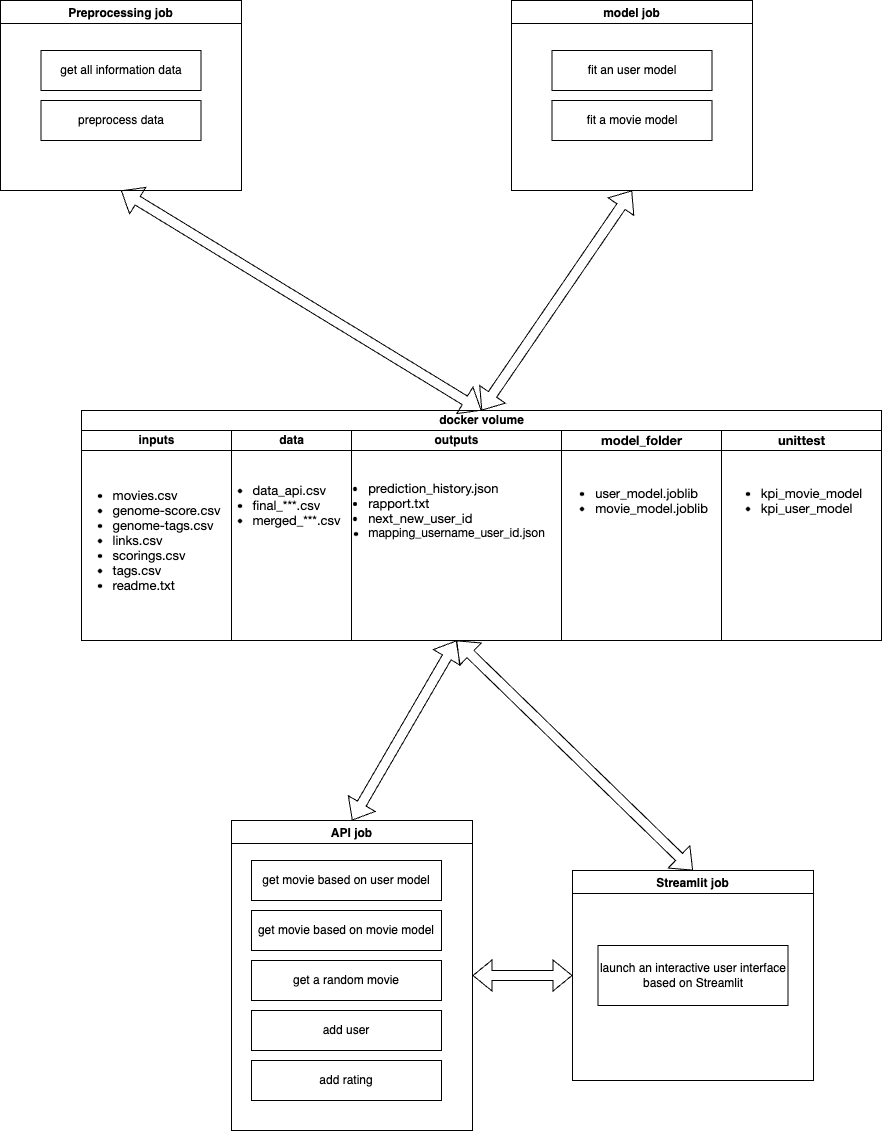

The diagram above was exported from draw.io. Its source (the exported page's mxGraphModel, read from the mxfile embedded in the PNG):
<mxGraphModel dx="1820" dy="959" grid="1" gridSize="10" guides="1" tooltips="1" connect="1" arrows="1" fold="1" page="1" pageScale="1" pageWidth="2339" pageHeight="3300" math="0" shadow="0">
  <root>
    <mxCell id="0" />
    <mxCell id="1" parent="0" />
    <mxCell id="5Wx2BNiv1AUS7xlek8FX-3" value="Preprocessing job" style="swimlane;" vertex="1" parent="1">
      <mxGeometry x="39" y="120" width="241" height="190" as="geometry" />
    </mxCell>
    <mxCell id="5Wx2BNiv1AUS7xlek8FX-4" value="get all information data" style="rounded=0;whiteSpace=wrap;html=1;" vertex="1" parent="5Wx2BNiv1AUS7xlek8FX-3">
      <mxGeometry x="40.5" y="50" width="160" height="40" as="geometry" />
    </mxCell>
    <mxCell id="5Wx2BNiv1AUS7xlek8FX-16" value="preprocess data" style="rounded=0;whiteSpace=wrap;html=1;" vertex="1" parent="5Wx2BNiv1AUS7xlek8FX-3">
      <mxGeometry x="40.5" y="100" width="160" height="40" as="geometry" />
    </mxCell>
    <mxCell id="5Wx2BNiv1AUS7xlek8FX-66" value="docker volume" style="swimlane;childLayout=stackLayout;resizeParent=1;resizeParentMax=0;startSize=20;html=1;" vertex="1" parent="1">
      <mxGeometry x="120" y="530" width="800.0000000000014" height="230" as="geometry" />
    </mxCell>
    <mxCell id="5Wx2BNiv1AUS7xlek8FX-67" value="inputs" style="swimlane;startSize=20;html=1;" vertex="1" parent="5Wx2BNiv1AUS7xlek8FX-66">
      <mxGeometry y="20" width="150" height="210" as="geometry" />
    </mxCell>
    <mxCell id="5Wx2BNiv1AUS7xlek8FX-71" value="&lt;ul style=&quot;font-size: medium; text-align: start;&quot; class=&quot;ul1&quot;&gt;&lt;ul style=&quot;list-style-type: disc;&quot; class=&quot;ul1&quot;&gt;&lt;li style=&quot;margin: 0px; font-variant-numeric: normal; font-variant-east-asian: normal; font-variant-alternates: normal; font-kerning: auto; font-optical-sizing: auto; font-feature-settings: normal; font-variation-settings: normal; font-stretch: normal; font-size: 13px; line-height: normal; font-family: &amp;quot;Helvetica Neue&amp;quot;;&quot; class=&quot;li1&quot;&gt;movies.csv&lt;/li&gt;&lt;li style=&quot;margin: 0px; font-variant-numeric: normal; font-variant-east-asian: normal; font-variant-alternates: normal; font-kerning: auto; font-optical-sizing: auto; font-feature-settings: normal; font-variation-settings: normal; font-stretch: normal; font-size: 13px; line-height: normal; font-family: &amp;quot;Helvetica Neue&amp;quot;;&quot; class=&quot;li1&quot;&gt;&lt;span style=&quot;font-variant-numeric: normal; font-variant-east-asian: normal; font-variant-alternates: normal; font-kerning: auto; font-optical-sizing: auto; font-feature-settings: normal; font-variation-settings: normal; font-stretch: normal; font-size: 9px; line-height: normal; font-family: Menlo;&quot; class=&quot;s1&quot;&gt;&lt;/span&gt;genome-score.csv&lt;/li&gt;&lt;li style=&quot;margin: 0px; font-variant-numeric: normal; font-variant-east-asian: normal; font-variant-alternates: normal; font-kerning: auto; font-optical-sizing: auto; font-feature-settings: normal; font-variation-settings: normal; font-stretch: normal; font-size: 13px; line-height: normal; font-family: &amp;quot;Helvetica Neue&amp;quot;;&quot; class=&quot;li1&quot;&gt;&lt;span style=&quot;font-variant-numeric: normal; font-variant-east-asian: normal; font-variant-alternates: normal; font-kerning: auto; font-optical-sizing: auto; font-feature-settings: normal; font-variation-settings: normal; font-stretch: normal; font-size: 9px; line-height: normal; font-family: Menlo;&quot; class=&quot;s1&quot;&gt;&lt;/span&gt;genome-tags.csv&lt;/li&gt;&lt;li style=&quot;margin: 0px; font-variant-numeric: normal; font-variant-east-asian: normal; font-variant-alternates: normal; font-kerning: auto; font-optical-sizing: auto; font-feature-settings: normal; font-variation-settings: normal; font-stretch: normal; font-size: 13px; line-height: normal; font-family: &amp;quot;Helvetica Neue&amp;quot;;&quot; class=&quot;li1&quot;&gt;&lt;span style=&quot;font-variant-numeric: normal; font-variant-east-asian: normal; font-variant-alternates: normal; font-kerning: auto; font-optical-sizing: auto; font-feature-settings: normal; font-variation-settings: normal; font-stretch: normal; font-size: 9px; line-height: normal; font-family: Menlo;&quot; class=&quot;s1&quot;&gt;&lt;/span&gt;links.csv&lt;/li&gt;&lt;li style=&quot;margin: 0px; font-variant-numeric: normal; font-variant-east-asian: normal; font-variant-alternates: normal; font-kerning: auto; font-optical-sizing: auto; font-feature-settings: normal; font-variation-settings: normal; font-stretch: normal; font-size: 13px; line-height: normal; font-family: &amp;quot;Helvetica Neue&amp;quot;;&quot; class=&quot;li1&quot;&gt;&lt;span style=&quot;font-variant-numeric: normal; font-variant-east-asian: normal; font-variant-alternates: normal; font-kerning: auto; font-optical-sizing: auto; font-feature-settings: normal; font-variation-settings: normal; font-stretch: normal; font-size: 9px; line-height: normal; font-family: Menlo;&quot; class=&quot;s1&quot;&gt;&lt;/span&gt;scorings.csv&lt;/li&gt;&lt;li style=&quot;margin: 0px; font-variant-numeric: normal; font-variant-east-asian: normal; font-variant-alternates: normal; font-kerning: auto; font-optical-sizing: auto; font-feature-settings: normal; font-variation-settings: normal; font-stretch: normal; font-size: 13px; line-height: normal; font-family: &amp;quot;Helvetica Neue&amp;quot;;&quot; class=&quot;li1&quot;&gt;&lt;span style=&quot;font-variant-numeric: normal; font-variant-east-asian: normal; font-variant-alternates: normal; font-kerning: auto; font-optical-sizing: auto; font-feature-settings: normal; font-variation-settings: normal; font-stretch: normal; font-size: 9px; line-height: normal; font-family: Menlo;&quot; class=&quot;s1&quot;&gt;&lt;/span&gt;tags.csv&lt;/li&gt;&lt;li style=&quot;margin: 0px; font-variant-numeric: normal; font-variant-east-asian: normal; font-variant-alternates: normal; font-kerning: auto; font-optical-sizing: auto; font-feature-settings: normal; font-variation-settings: normal; font-stretch: normal; font-size: 13px; line-height: normal; font-family: &amp;quot;Helvetica Neue&amp;quot;;&quot; class=&quot;li1&quot;&gt;&lt;span style=&quot;font-variant-numeric: normal; font-variant-east-asian: normal; font-variant-alternates: normal; font-kerning: auto; font-optical-sizing: auto; font-feature-settings: normal; font-variation-settings: normal; font-stretch: normal; font-size: 9px; line-height: normal; font-family: Menlo;&quot; class=&quot;s1&quot;&gt;&lt;/span&gt;readme.txt&lt;/li&gt;&lt;/ul&gt;&lt;/ul&gt;" style="text;html=1;align=center;verticalAlign=middle;resizable=0;points=[];autosize=1;strokeColor=none;fillColor=none;" vertex="1" parent="5Wx2BNiv1AUS7xlek8FX-67">
      <mxGeometry x="-60.000000000000455" y="30" width="210" height="160" as="geometry" />
    </mxCell>
    <mxCell id="5Wx2BNiv1AUS7xlek8FX-68" value="data" style="swimlane;startSize=20;html=1;" vertex="1" parent="5Wx2BNiv1AUS7xlek8FX-66">
      <mxGeometry x="150" y="20" width="120.00000000000045" height="210" as="geometry" />
    </mxCell>
    <mxCell id="5Wx2BNiv1AUS7xlek8FX-69" value="outputs" style="swimlane;startSize=20;html=1;" vertex="1" parent="5Wx2BNiv1AUS7xlek8FX-66">
      <mxGeometry x="270.00000000000045" y="20" width="210" height="210" as="geometry" />
    </mxCell>
    <mxCell id="5Wx2BNiv1AUS7xlek8FX-73" value="&lt;ul style=&quot;text-align: start;&quot; class=&quot;ul1&quot;&gt;&lt;ul style=&quot;list-style-type: disc;&quot; class=&quot;ul1&quot;&gt;&lt;li style=&quot;font-size: 13px; margin: 0px; font-variant-numeric: normal; font-variant-east-asian: normal; font-variant-alternates: normal; font-kerning: auto; font-optical-sizing: auto; font-feature-settings: normal; font-variation-settings: normal; font-stretch: normal; line-height: normal; font-family: &amp;quot;Helvetica Neue&amp;quot;;&quot; class=&quot;li1&quot;&gt;prediction_history.json&lt;/li&gt;&lt;li style=&quot;font-size: 13px; margin: 0px; font-variant-numeric: normal; font-variant-east-asian: normal; font-variant-alternates: normal; font-kerning: auto; font-optical-sizing: auto; font-feature-settings: normal; font-variation-settings: normal; font-stretch: normal; line-height: normal; font-family: &amp;quot;Helvetica Neue&amp;quot;;&quot; class=&quot;li1&quot;&gt;&lt;span style=&quot;font-variant-numeric: normal; font-variant-east-asian: normal; font-variant-alternates: normal; font-kerning: auto; font-optical-sizing: auto; font-feature-settings: normal; font-variation-settings: normal; font-stretch: normal; font-size: 9px; line-height: normal; font-family: Menlo;&quot; class=&quot;s1&quot;&gt;&lt;/span&gt;rapport.txt&lt;/li&gt;&lt;li style=&quot;font-size: 13px; margin: 0px; font-variant-numeric: normal; font-variant-east-asian: normal; font-variant-alternates: normal; font-kerning: auto; font-optical-sizing: auto; font-feature-settings: normal; font-variation-settings: normal; font-stretch: normal; line-height: normal; font-family: &amp;quot;Helvetica Neue&amp;quot;;&quot; class=&quot;li1&quot;&gt;next_new_user_id&lt;/li&gt;&lt;li style=&quot;margin: 0px; font-variant-numeric: normal; font-variant-east-asian: normal; font-variant-alternates: normal; font-kerning: auto; font-optical-sizing: auto; font-feature-settings: normal; font-variation-settings: normal; font-stretch: normal; line-height: normal;&quot; class=&quot;li1&quot;&gt;&lt;font face=&quot;Helvetica Neue&quot;&gt;mapping_username_user_id.json&lt;/font&gt;&lt;br&gt;&lt;/li&gt;&lt;/ul&gt;&lt;/ul&gt;" style="text;html=1;align=center;verticalAlign=middle;resizable=0;points=[];autosize=1;strokeColor=none;fillColor=none;" vertex="1" parent="5Wx2BNiv1AUS7xlek8FX-69">
      <mxGeometry x="-74.99999999999955" y="30" width="280" height="100" as="geometry" />
    </mxCell>
    <mxCell id="5Wx2BNiv1AUS7xlek8FX-72" value="&lt;ul style=&quot;font-size: medium; text-align: start;&quot; class=&quot;ul1&quot;&gt;&lt;ul style=&quot;list-style-type: disc;&quot; class=&quot;ul1&quot;&gt;&lt;li style=&quot;margin: 0px; font-variant-numeric: normal; font-variant-east-asian: normal; font-variant-alternates: normal; font-kerning: auto; font-optical-sizing: auto; font-feature-settings: normal; font-variation-settings: normal; font-stretch: normal; font-size: 13px; line-height: normal; font-family: &amp;quot;Helvetica Neue&amp;quot;;&quot; class=&quot;li1&quot;&gt;data_api.csv&lt;/li&gt;&lt;li style=&quot;margin: 0px; font-variant-numeric: normal; font-variant-east-asian: normal; font-variant-alternates: normal; font-kerning: auto; font-optical-sizing: auto; font-feature-settings: normal; font-variation-settings: normal; font-stretch: normal; font-size: 13px; line-height: normal; font-family: &amp;quot;Helvetica Neue&amp;quot;;&quot; class=&quot;li1&quot;&gt;&lt;span style=&quot;font-variant-numeric: normal; font-variant-east-asian: normal; font-variant-alternates: normal; font-kerning: auto; font-optical-sizing: auto; font-feature-settings: normal; font-variation-settings: normal; font-stretch: normal; font-size: 9px; line-height: normal; font-family: Menlo;&quot; class=&quot;s1&quot;&gt;&lt;/span&gt;final_***.csv&lt;/li&gt;&lt;li style=&quot;margin: 0px; font-variant-numeric: normal; font-variant-east-asian: normal; font-variant-alternates: normal; font-kerning: auto; font-optical-sizing: auto; font-feature-settings: normal; font-variation-settings: normal; font-stretch: normal; font-size: 13px; line-height: normal; font-family: &amp;quot;Helvetica Neue&amp;quot;;&quot; class=&quot;li1&quot;&gt;&lt;span style=&quot;font-variant-numeric: normal; font-variant-east-asian: normal; font-variant-alternates: normal; font-kerning: auto; font-optical-sizing: auto; font-feature-settings: normal; font-variation-settings: normal; font-stretch: normal; font-size: 9px; line-height: normal; font-family: Menlo;&quot; class=&quot;s1&quot;&gt;&lt;/span&gt;merged_***.csv&lt;/li&gt;&lt;/ul&gt;&lt;/ul&gt;" style="text;html=1;align=center;verticalAlign=middle;resizable=0;points=[];autosize=1;strokeColor=none;fillColor=none;" vertex="1" parent="5Wx2BNiv1AUS7xlek8FX-69">
      <mxGeometry x="-190" y="30" width="190" height="90" as="geometry" />
    </mxCell>
    <mxCell id="5Wx2BNiv1AUS7xlek8FX-74" value="&lt;span style=&quot;font-family: &amp;quot;Helvetica Neue&amp;quot;; font-size: 13px; text-align: start; background-color: initial;&quot;&gt;model_folder&lt;/span&gt;" style="swimlane;startSize=20;html=1;fontStyle=1" vertex="1" parent="5Wx2BNiv1AUS7xlek8FX-66">
      <mxGeometry x="480.00000000000045" y="20" width="160.00000000000045" height="210" as="geometry" />
    </mxCell>
    <mxCell id="5Wx2BNiv1AUS7xlek8FX-77" value="&lt;ul style=&quot;border-color: var(--border-color); font-size: medium; text-align: start;&quot; class=&quot;ul1&quot;&gt;&lt;li style=&quot;border-color: var(--border-color); margin: 0px; font-variant-numeric: normal; font-variant-east-asian: normal; font-variant-alternates: normal; font-kerning: auto; font-optical-sizing: auto; font-feature-settings: normal; font-variation-settings: normal; font-stretch: normal; font-size: 13px; line-height: normal; font-family: &amp;quot;Helvetica Neue&amp;quot;;&quot; class=&quot;li1&quot;&gt;user_model.joblib&lt;/li&gt;&lt;li style=&quot;border-color: var(--border-color); margin: 0px; font-variant-numeric: normal; font-variant-east-asian: normal; font-variant-alternates: normal; font-kerning: auto; font-optical-sizing: auto; font-feature-settings: normal; font-variation-settings: normal; font-stretch: normal; font-size: 13px; line-height: normal; font-family: &amp;quot;Helvetica Neue&amp;quot;;&quot; class=&quot;li1&quot;&gt;movie_model.joblib&lt;/li&gt;&lt;/ul&gt;" style="text;html=1;align=center;verticalAlign=middle;resizable=0;points=[];autosize=1;strokeColor=none;fillColor=none;" vertex="1" parent="5Wx2BNiv1AUS7xlek8FX-74">
      <mxGeometry x="-20.000000000000455" y="30" width="180" height="80" as="geometry" />
    </mxCell>
    <mxCell id="5Wx2BNiv1AUS7xlek8FX-103" value="&lt;span style=&quot;font-family: &amp;quot;Helvetica Neue&amp;quot;; font-size: 13px; text-align: start; background-color: initial;&quot;&gt;unittest&lt;/span&gt;" style="swimlane;startSize=20;html=1;fontStyle=1" vertex="1" parent="5Wx2BNiv1AUS7xlek8FX-66">
      <mxGeometry x="640.0000000000009" y="20" width="160.00000000000045" height="210" as="geometry" />
    </mxCell>
    <mxCell id="5Wx2BNiv1AUS7xlek8FX-104" value="&lt;ul style=&quot;border-color: var(--border-color); font-size: medium; text-align: start;&quot; class=&quot;ul1&quot;&gt;&lt;li style=&quot;border-color: var(--border-color); margin: 0px; font-variant-numeric: normal; font-variant-east-asian: normal; font-variant-alternates: normal; font-kerning: auto; font-optical-sizing: auto; font-feature-settings: normal; font-variation-settings: normal; font-stretch: normal; font-size: 13px; line-height: normal; font-family: &amp;quot;Helvetica Neue&amp;quot;;&quot; class=&quot;li1&quot;&gt;kpi_movie_model&lt;/li&gt;&lt;li style=&quot;border-color: var(--border-color); margin: 0px; font-variant-numeric: normal; font-variant-east-asian: normal; font-variant-alternates: normal; font-kerning: auto; font-optical-sizing: auto; font-feature-settings: normal; font-variation-settings: normal; font-stretch: normal; font-size: 13px; line-height: normal; font-family: &amp;quot;Helvetica Neue&amp;quot;;&quot; class=&quot;li1&quot;&gt;kpi_user_model&lt;/li&gt;&lt;/ul&gt;" style="text;html=1;align=center;verticalAlign=middle;resizable=0;points=[];autosize=1;strokeColor=none;fillColor=none;" vertex="1" parent="5Wx2BNiv1AUS7xlek8FX-103">
      <mxGeometry x="-10.000000000000455" y="30" width="160" height="80" as="geometry" />
    </mxCell>
    <mxCell id="5Wx2BNiv1AUS7xlek8FX-78" value="model job" style="swimlane;" vertex="1" parent="1">
      <mxGeometry x="550" y="120" width="241" height="190" as="geometry" />
    </mxCell>
    <mxCell id="5Wx2BNiv1AUS7xlek8FX-79" value="fit an user model" style="rounded=0;whiteSpace=wrap;html=1;align=center;" vertex="1" parent="5Wx2BNiv1AUS7xlek8FX-78">
      <mxGeometry x="40.5" y="50" width="160" height="40" as="geometry" />
    </mxCell>
    <mxCell id="5Wx2BNiv1AUS7xlek8FX-80" value="fit a movie model" style="rounded=0;whiteSpace=wrap;html=1;align=center;" vertex="1" parent="5Wx2BNiv1AUS7xlek8FX-78">
      <mxGeometry x="40.5" y="100" width="160" height="40" as="geometry" />
    </mxCell>
    <mxCell id="5Wx2BNiv1AUS7xlek8FX-81" value="" style="shape=flexArrow;endArrow=classic;startArrow=classic;html=1;rounded=0;entryX=0.5;entryY=1;entryDx=0;entryDy=0;exitX=0.5;exitY=0;exitDx=0;exitDy=0;" edge="1" parent="1" source="5Wx2BNiv1AUS7xlek8FX-66" target="5Wx2BNiv1AUS7xlek8FX-3">
      <mxGeometry width="100" height="100" relative="1" as="geometry">
        <mxPoint x="440" y="550" as="sourcePoint" />
        <mxPoint x="540" y="450" as="targetPoint" />
      </mxGeometry>
    </mxCell>
    <mxCell id="5Wx2BNiv1AUS7xlek8FX-82" value="" style="shape=flexArrow;endArrow=classic;startArrow=classic;html=1;rounded=0;entryX=0.5;entryY=1;entryDx=0;entryDy=0;exitX=0.5;exitY=0;exitDx=0;exitDy=0;" edge="1" parent="1" source="5Wx2BNiv1AUS7xlek8FX-66" target="5Wx2BNiv1AUS7xlek8FX-78">
      <mxGeometry width="100" height="100" relative="1" as="geometry">
        <mxPoint x="440" y="550" as="sourcePoint" />
        <mxPoint x="540" y="450" as="targetPoint" />
      </mxGeometry>
    </mxCell>
    <mxCell id="5Wx2BNiv1AUS7xlek8FX-83" value="API job" style="swimlane;" vertex="1" parent="1">
      <mxGeometry x="270" y="940" width="241" height="310" as="geometry" />
    </mxCell>
    <mxCell id="5Wx2BNiv1AUS7xlek8FX-84" value="get movie based on user model" style="rounded=0;whiteSpace=wrap;html=1;" vertex="1" parent="5Wx2BNiv1AUS7xlek8FX-83">
      <mxGeometry x="20" y="40" width="190" height="40" as="geometry" />
    </mxCell>
    <mxCell id="5Wx2BNiv1AUS7xlek8FX-85" value="get movie based on movie model" style="rounded=0;whiteSpace=wrap;html=1;" vertex="1" parent="5Wx2BNiv1AUS7xlek8FX-83">
      <mxGeometry x="20" y="90" width="190" height="40" as="geometry" />
    </mxCell>
    <mxCell id="5Wx2BNiv1AUS7xlek8FX-87" value="get a random movie" style="rounded=0;whiteSpace=wrap;html=1;" vertex="1" parent="5Wx2BNiv1AUS7xlek8FX-83">
      <mxGeometry x="20" y="140" width="190" height="40" as="geometry" />
    </mxCell>
    <mxCell id="5Wx2BNiv1AUS7xlek8FX-88" value="add user" style="rounded=0;whiteSpace=wrap;html=1;" vertex="1" parent="5Wx2BNiv1AUS7xlek8FX-83">
      <mxGeometry x="20" y="190" width="190" height="40" as="geometry" />
    </mxCell>
    <mxCell id="5Wx2BNiv1AUS7xlek8FX-89" value="add rating" style="rounded=0;whiteSpace=wrap;html=1;" vertex="1" parent="5Wx2BNiv1AUS7xlek8FX-83">
      <mxGeometry x="20" y="240" width="190" height="40" as="geometry" />
    </mxCell>
    <mxCell id="5Wx2BNiv1AUS7xlek8FX-86" value="" style="shape=flexArrow;endArrow=classic;startArrow=classic;html=1;rounded=0;exitX=0.5;exitY=0;exitDx=0;exitDy=0;entryX=0.5;entryY=1;entryDx=0;entryDy=0;" edge="1" parent="1" source="5Wx2BNiv1AUS7xlek8FX-83" target="5Wx2BNiv1AUS7xlek8FX-69">
      <mxGeometry width="100" height="100" relative="1" as="geometry">
        <mxPoint x="440" y="1050" as="sourcePoint" />
        <mxPoint x="540" y="950" as="targetPoint" />
      </mxGeometry>
    </mxCell>
    <mxCell id="5Wx2BNiv1AUS7xlek8FX-94" value="Streamlit job" style="swimlane;" vertex="1" parent="1">
      <mxGeometry x="611" y="990" width="241" height="210" as="geometry" />
    </mxCell>
    <mxCell id="5Wx2BNiv1AUS7xlek8FX-95" value="launch an interactive user interface based on Streamlit" style="rounded=0;whiteSpace=wrap;html=1;" vertex="1" parent="5Wx2BNiv1AUS7xlek8FX-94">
      <mxGeometry x="25.5" y="75" width="190" height="60" as="geometry" />
    </mxCell>
    <mxCell id="5Wx2BNiv1AUS7xlek8FX-105" value="" style="shape=flexArrow;endArrow=classic;startArrow=classic;html=1;rounded=0;exitX=0.5;exitY=0;exitDx=0;exitDy=0;entryX=0.5;entryY=1;entryDx=0;entryDy=0;" edge="1" parent="1" source="5Wx2BNiv1AUS7xlek8FX-94" target="5Wx2BNiv1AUS7xlek8FX-69">
      <mxGeometry width="100" height="100" relative="1" as="geometry">
        <mxPoint x="621" y="960" as="sourcePoint" />
        <mxPoint x="620" y="780" as="targetPoint" />
      </mxGeometry>
    </mxCell>
    <mxCell id="5Wx2BNiv1AUS7xlek8FX-106" value="" style="shape=flexArrow;endArrow=classic;startArrow=classic;html=1;rounded=0;exitX=0;exitY=0.5;exitDx=0;exitDy=0;entryX=1;entryY=0.5;entryDx=0;entryDy=0;" edge="1" parent="1" source="5Wx2BNiv1AUS7xlek8FX-94" target="5Wx2BNiv1AUS7xlek8FX-83">
      <mxGeometry width="100" height="100" relative="1" as="geometry">
        <mxPoint x="767" y="1310" as="sourcePoint" />
        <mxPoint x="530" y="1090" as="targetPoint" />
      </mxGeometry>
    </mxCell>
  </root>
</mxGraphModel>